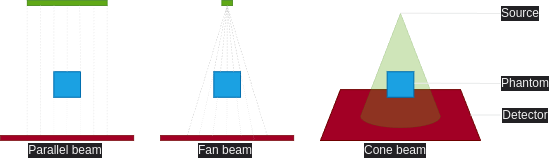

The diagram above was exported from draw.io. Its source (the exported page's mxGraphModel, read from the mxfile embedded in the PNG):
<mxGraphModel dx="522" dy="210" grid="1" gridSize="10" guides="1" tooltips="1" connect="1" arrows="1" fold="1" page="1" pageScale="1" pageWidth="827" pageHeight="1169" math="0" shadow="0">
  <root>
    <mxCell id="0" />
    <mxCell id="1" parent="0" />
    <mxCell id="85" value="" style="group" parent="1" vertex="1" connectable="0">
      <mxGeometry width="480" height="140" as="geometry" />
    </mxCell>
    <mxCell id="32" value="" style="shape=trapezoid;perimeter=trapezoidPerimeter;whiteSpace=wrap;html=1;fixedSize=1;strokeWidth=1;fillColor=#a20025;fontColor=#ffffff;strokeColor=#6F0000;" parent="85" vertex="1">
      <mxGeometry x="319.99999999999994" y="89.09090909090908" width="159.99999999999997" height="50.90909090909091" as="geometry" />
    </mxCell>
    <mxCell id="63" value="" style="verticalLabelPosition=bottom;verticalAlign=top;html=1;shape=mxgraph.basic.cone2;dx=0.5;dy=0.9;strokeWidth=0.5;fillColor=#60a917;opacity=30;fontColor=#ffffff;strokeColor=#2D7600;" parent="85" vertex="1">
      <mxGeometry x="359.99999999999994" y="12.727272727272727" width="79.99999999999999" height="114.54545454545453" as="geometry" />
    </mxCell>
    <mxCell id="23" value="" style="rounded=0;whiteSpace=wrap;html=1;strokeWidth=1;fillColor=#1ba1e2;rotation=-180;fontColor=#ffffff;strokeColor=#006EAF;" parent="85" vertex="1">
      <mxGeometry x="386.66666666666663" y="71.27272727272727" width="26.66666666666666" height="25.454545454545453" as="geometry" />
    </mxCell>
    <mxCell id="36" value="" style="endArrow=none;dashed=1;html=1;strokeWidth=0.5;startSize=4;endSize=4;entryX=0;entryY=1;entryDx=0;entryDy=0;strokeColor=#E6E6E6;" parent="85" target="44" edge="1">
      <mxGeometry width="50" height="50" relative="1" as="geometry">
        <mxPoint x="26.66666666666666" y="134.9090909090909" as="sourcePoint" />
        <mxPoint x="26.66666666666666" y="33.090909090909086" as="targetPoint" />
      </mxGeometry>
    </mxCell>
    <mxCell id="39" value="" style="endArrow=none;dashed=1;html=1;strokeWidth=0.5;startSize=4;endSize=4;entryX=1;entryY=1;entryDx=0;entryDy=0;strokeColor=#E6E6E6;" parent="85" target="44" edge="1">
      <mxGeometry width="50" height="50" relative="1" as="geometry">
        <mxPoint x="106.66666666666664" y="134.90909090909105" as="sourcePoint" />
        <mxPoint x="106.66666666666664" y="33.09090909090895" as="targetPoint" />
      </mxGeometry>
    </mxCell>
    <mxCell id="44" value="" style="rounded=0;whiteSpace=wrap;html=1;strokeWidth=0.5;fillColor=#60a917;fontColor=#ffffff;strokeColor=#2D7600;" parent="85" vertex="1">
      <mxGeometry x="26.66666666666666" width="79.99999999999999" height="5.090909090909091" as="geometry" />
    </mxCell>
    <mxCell id="45" value="" style="rounded=0;whiteSpace=wrap;html=1;strokeWidth=1;fillColor=#1ba1e2;rotation=-180;fontColor=#ffffff;strokeColor=#006EAF;" parent="85" vertex="1">
      <mxGeometry x="53.33333333333332" y="71.27272727272727" width="26.66666666666666" height="25.454545454545453" as="geometry" />
    </mxCell>
    <mxCell id="52" value="" style="endArrow=none;dashed=1;html=1;strokeWidth=0.5;startSize=4;endSize=4;exitX=0;exitY=1;exitDx=0;exitDy=0;entryX=0.657;entryY=0.987;entryDx=0;entryDy=0;entryPerimeter=0;strokeColor=#E6E6E6;" parent="85" source="45" target="44" edge="1">
      <mxGeometry width="50" height="50" relative="1" as="geometry">
        <mxPoint x="79.99999999999999" y="84" as="sourcePoint" />
        <mxPoint x="80.00000000000013" y="33.09090909090895" as="targetPoint" />
      </mxGeometry>
    </mxCell>
    <mxCell id="53" value="" style="endArrow=none;dashed=1;html=1;strokeWidth=0.5;startSize=4;endSize=4;exitX=1;exitY=1;exitDx=0;exitDy=0;entryX=0.335;entryY=0.919;entryDx=0;entryDy=0;entryPerimeter=0;strokeColor=#E6E6E6;" parent="85" source="45" target="44" edge="1">
      <mxGeometry width="50" height="50" relative="1" as="geometry">
        <mxPoint x="53.33333333333332" y="58.54545454545454" as="sourcePoint" />
        <mxPoint x="53.33333333333348" y="33.09090909090895" as="targetPoint" />
      </mxGeometry>
    </mxCell>
    <mxCell id="54" value="" style="endArrow=none;dashed=1;html=1;dashPattern=1 3;strokeWidth=0.5;startSize=4;endSize=4;entryX=1;entryY=0;entryDx=0;entryDy=0;strokeColor=#E6E6E6;" parent="85" target="45" edge="1">
      <mxGeometry width="50" height="50" relative="1" as="geometry">
        <mxPoint x="53.33333333333332" y="134.9090909090909" as="sourcePoint" />
        <mxPoint x="159.99999999999997" y="84" as="targetPoint" />
      </mxGeometry>
    </mxCell>
    <mxCell id="56" value="" style="endArrow=none;dashed=1;html=1;dashPattern=1 3;strokeWidth=0.5;startSize=4;endSize=4;entryX=0;entryY=0;entryDx=0;entryDy=0;strokeColor=#E6E6E6;" parent="85" target="45" edge="1">
      <mxGeometry width="50" height="50" relative="1" as="geometry">
        <mxPoint x="79.99999999999999" y="134.9090909090909" as="sourcePoint" />
        <mxPoint x="159.99999999999997" y="84" as="targetPoint" />
      </mxGeometry>
    </mxCell>
    <mxCell id="57" value="" style="endArrow=none;dashed=1;html=1;strokeWidth=0.5;startSize=4;endSize=4;exitX=0.5;exitY=1;exitDx=0;exitDy=0;entryX=0.5;entryY=1;entryDx=0;entryDy=0;strokeColor=#E6E6E6;" parent="85" source="45" target="44" edge="1">
      <mxGeometry width="50" height="50" relative="1" as="geometry">
        <mxPoint x="66.48000000000002" y="84" as="sourcePoint" />
        <mxPoint x="66.48000000000015" y="33.09090909090895" as="targetPoint" />
      </mxGeometry>
    </mxCell>
    <mxCell id="58" value="" style="endArrow=none;dashed=1;html=1;dashPattern=1 3;strokeWidth=0.5;startSize=4;endSize=4;entryX=0.5;entryY=0;entryDx=0;entryDy=0;strokeColor=#E6E6E6;" parent="85" target="45" edge="1">
      <mxGeometry width="50" height="50" relative="1" as="geometry">
        <mxPoint x="66.48000000000002" y="134.9090909090909" as="sourcePoint" />
        <mxPoint x="66.48000000000002" y="109.45454545454545" as="targetPoint" />
      </mxGeometry>
    </mxCell>
    <mxCell id="60" value="" style="endArrow=none;dashed=1;html=1;strokeWidth=0.5;startSize=4;endSize=4;entryX=0.836;entryY=1.322;entryDx=0;entryDy=0;entryPerimeter=0;strokeColor=#E6E6E6;" parent="85" target="44" edge="1">
      <mxGeometry width="50" height="50" relative="1" as="geometry">
        <mxPoint x="93.3333333333333" y="134.90909090909105" as="sourcePoint" />
        <mxPoint x="93.3333333333333" y="33.090909090909086" as="targetPoint" />
      </mxGeometry>
    </mxCell>
    <mxCell id="61" value="" style="endArrow=none;dashed=1;html=1;strokeWidth=0.5;startSize=4;endSize=4;entryX=0.165;entryY=0.987;entryDx=0;entryDy=0;entryPerimeter=0;strokeColor=#E6E6E6;" parent="85" target="44" edge="1">
      <mxGeometry width="50" height="50" relative="1" as="geometry">
        <mxPoint x="39.99999999999999" y="134.90909090909105" as="sourcePoint" />
        <mxPoint x="39.99999999999999" y="33.090909090909086" as="targetPoint" />
      </mxGeometry>
    </mxCell>
    <mxCell id="62" value="" style="rounded=0;whiteSpace=wrap;html=1;strokeWidth=0.5;fillColor=#a20025;fontColor=#ffffff;strokeColor=#6F0000;" parent="85" vertex="1">
      <mxGeometry y="134.9090909090909" width="133.33333333333334" height="5.090909090909091" as="geometry" />
    </mxCell>
    <mxCell id="68" value="" style="endArrow=none;dashed=1;html=1;strokeWidth=0.5;startSize=4;endSize=4;entryX=0.5;entryY=1;entryDx=0;entryDy=0;strokeColor=#cccccc;" parent="85" target="70" edge="1">
      <mxGeometry width="50" height="50" relative="1" as="geometry">
        <mxPoint x="186.6666666666666" y="134.9090909090909" as="sourcePoint" />
        <mxPoint x="186.6666666666666" y="33.090909090909086" as="targetPoint" />
      </mxGeometry>
    </mxCell>
    <mxCell id="69" value="" style="endArrow=none;dashed=1;html=1;strokeWidth=0.5;startSize=4;endSize=4;entryX=0.5;entryY=1;entryDx=0;entryDy=0;strokeColor=#cccccc;" parent="85" target="70" edge="1">
      <mxGeometry width="50" height="50" relative="1" as="geometry">
        <mxPoint x="266.6666666666667" y="134.90909090909105" as="sourcePoint" />
        <mxPoint x="266.6666666666667" y="33.09090909090895" as="targetPoint" />
      </mxGeometry>
    </mxCell>
    <mxCell id="70" value="" style="rounded=0;whiteSpace=wrap;html=1;strokeWidth=0.5;fillColor=#60a917;fontColor=#ffffff;strokeColor=#2D7600;" parent="85" vertex="1">
      <mxGeometry x="221.33333333333331" width="10.666666666666668" height="5.090909090909091" as="geometry" />
    </mxCell>
    <mxCell id="72" value="" style="endArrow=none;dashed=1;html=1;strokeWidth=0.5;startSize=4;endSize=4;exitX=0;exitY=1;exitDx=0;exitDy=0;entryX=0.5;entryY=1;entryDx=0;entryDy=0;strokeColor=#cccccc;" parent="85" source="71" target="70" edge="1">
      <mxGeometry width="50" height="50" relative="1" as="geometry">
        <mxPoint x="239.99999999999997" y="84" as="sourcePoint" />
        <mxPoint x="240.00000000000017" y="33.09090909090895" as="targetPoint" />
      </mxGeometry>
    </mxCell>
    <mxCell id="73" value="" style="endArrow=none;dashed=1;html=1;strokeWidth=0.5;startSize=4;endSize=4;exitX=1;exitY=1;exitDx=0;exitDy=0;entryX=0.5;entryY=1;entryDx=0;entryDy=0;strokeColor=#cccccc;" parent="85" source="71" target="70" edge="1">
      <mxGeometry width="50" height="50" relative="1" as="geometry">
        <mxPoint x="213.3333333333333" y="58.54545454545454" as="sourcePoint" />
        <mxPoint x="213.33333333333348" y="33.09090909090895" as="targetPoint" />
      </mxGeometry>
    </mxCell>
    <mxCell id="76" value="" style="endArrow=none;dashed=1;html=1;strokeWidth=0.5;startSize=4;endSize=4;exitX=0.5;exitY=1;exitDx=0;exitDy=0;entryX=0.5;entryY=1;entryDx=0;entryDy=0;strokeColor=#cccccc;" parent="85" source="71" target="70" edge="1">
      <mxGeometry width="50" height="50" relative="1" as="geometry">
        <mxPoint x="226.48" y="84" as="sourcePoint" />
        <mxPoint x="226.48000000000013" y="33.09090909090895" as="targetPoint" />
      </mxGeometry>
    </mxCell>
    <mxCell id="77" value="" style="endArrow=none;dashed=1;html=1;dashPattern=1 3;strokeWidth=0.5;startSize=4;endSize=4;entryX=0.5;entryY=0;entryDx=0;entryDy=0;strokeColor=#cccccc;" parent="85" target="71" edge="1">
      <mxGeometry width="50" height="50" relative="1" as="geometry">
        <mxPoint x="226.48" y="134.9090909090909" as="sourcePoint" />
        <mxPoint x="226.48" y="109.45454545454545" as="targetPoint" />
      </mxGeometry>
    </mxCell>
    <mxCell id="80" value="" style="rounded=0;whiteSpace=wrap;html=1;strokeWidth=0.5;fillColor=#a20025;fontColor=#ffffff;strokeColor=#6F0000;" parent="85" vertex="1">
      <mxGeometry x="159.99999999999997" y="134.9090909090909" width="133.33333333333334" height="5.090909090909091" as="geometry" />
    </mxCell>
    <mxCell id="71" value="" style="rounded=0;whiteSpace=wrap;html=1;strokeWidth=1;fillColor=#1ba1e2;rotation=-180;fontColor=#ffffff;strokeColor=#006EAF;" parent="85" vertex="1">
      <mxGeometry x="213.3333333333333" y="71.27272727272727" width="26.66666666666666" height="25.454545454545453" as="geometry" />
    </mxCell>
    <mxCell id="81" value="" style="endArrow=none;dashed=1;html=1;strokeWidth=0.5;startSize=4;endSize=4;exitX=0.75;exitY=1;exitDx=0;exitDy=0;entryX=0.5;entryY=1;entryDx=0;entryDy=0;strokeColor=#cccccc;" parent="85" source="71" target="70" edge="1">
      <mxGeometry width="50" height="50" relative="1" as="geometry">
        <mxPoint x="253.33333333333331" y="96.72727272727272" as="sourcePoint" />
        <mxPoint x="253.33333333333331" y="30.54545454545454" as="targetPoint" />
      </mxGeometry>
    </mxCell>
    <mxCell id="82" value="" style="endArrow=none;dashed=1;html=1;strokeWidth=0.5;startSize=4;endSize=4;exitX=0.25;exitY=1;exitDx=0;exitDy=0;entryX=0.5;entryY=1;entryDx=0;entryDy=0;strokeColor=#cccccc;" parent="85" source="71" target="70" edge="1">
      <mxGeometry width="50" height="50" relative="1" as="geometry">
        <mxPoint x="246.66666666666663" y="96.72727272727272" as="sourcePoint" />
        <mxPoint x="253.33333333333331" y="30.54545454545454" as="targetPoint" />
      </mxGeometry>
    </mxCell>
    <mxCell id="74" value="" style="endArrow=none;dashed=1;html=1;dashPattern=1 3;strokeWidth=0.5;startSize=4;endSize=4;entryX=1;entryY=1;entryDx=0;entryDy=0;exitX=0.291;exitY=-0.211;exitDx=0;exitDy=0;exitPerimeter=0;strokeColor=#cccccc;" parent="85" source="80" target="71" edge="1">
      <mxGeometry width="50" height="50" relative="1" as="geometry">
        <mxPoint x="213.3333333333333" y="134.9090909090909" as="sourcePoint" />
        <mxPoint x="319.99999999999994" y="84" as="targetPoint" />
      </mxGeometry>
    </mxCell>
    <mxCell id="83" value="" style="endArrow=none;dashed=1;html=1;dashPattern=1 3;strokeWidth=0.5;startSize=4;endSize=4;entryX=0.86;entryY=-0.014;entryDx=0;entryDy=0;entryPerimeter=0;exitX=0.391;exitY=0.058;exitDx=0;exitDy=0;exitPerimeter=0;strokeColor=#cccccc;" parent="85" source="80" target="71" edge="1">
      <mxGeometry width="50" height="50" relative="1" as="geometry">
        <mxPoint x="253.14666666666668" y="160.36363636363635" as="sourcePoint" />
        <mxPoint x="253.33333333333331" y="122.18181818181816" as="targetPoint" />
      </mxGeometry>
    </mxCell>
    <mxCell id="75" value="" style="endArrow=none;dashed=1;html=1;dashPattern=1 3;strokeWidth=0.5;startSize=4;endSize=4;entryX=0;entryY=1;entryDx=0;entryDy=0;exitX=0.702;exitY=0.728;exitDx=0;exitDy=0;exitPerimeter=0;strokeColor=#cccccc;" parent="85" source="80" target="71" edge="1">
      <mxGeometry width="50" height="50" relative="1" as="geometry">
        <mxPoint x="239.99999999999997" y="134.9090909090909" as="sourcePoint" />
        <mxPoint x="319.99999999999994" y="84" as="targetPoint" />
      </mxGeometry>
    </mxCell>
    <mxCell id="84" value="" style="endArrow=none;dashed=1;html=1;dashPattern=1 3;strokeWidth=0.5;startSize=4;endSize=4;entryX=0.144;entryY=0.014;entryDx=0;entryDy=0;entryPerimeter=0;exitX=0.605;exitY=0.105;exitDx=0;exitDy=0;exitPerimeter=0;strokeColor=#cccccc;" parent="85" source="80" target="71" edge="1">
      <mxGeometry width="50" height="50" relative="1" as="geometry">
        <mxPoint x="238.79999999999995" y="160.65890909090913" as="sourcePoint" />
        <mxPoint x="243.73333333333323" y="122.53818181818185" as="targetPoint" />
      </mxGeometry>
    </mxCell>
    <mxCell id="86" value="Parallel beam" style="text;html=1;align=center;verticalAlign=middle;whiteSpace=wrap;rounded=0;labelBackgroundColor=#222124;fillColor=none;fontColor=#F0F0F0;" parent="1" vertex="1">
      <mxGeometry y="140" width="130" height="20" as="geometry" />
    </mxCell>
    <mxCell id="88" value="Fan beam" style="text;html=1;fillColor=none;align=center;verticalAlign=middle;whiteSpace=wrap;rounded=0;labelBackgroundColor=#222124;fontColor=#F0F0F0;" parent="1" vertex="1">
      <mxGeometry x="160" y="140" width="130" height="20" as="geometry" />
    </mxCell>
    <mxCell id="89" value="Cone beam" style="text;html=1;fillColor=none;align=center;verticalAlign=middle;whiteSpace=wrap;rounded=0;labelBackgroundColor=#222124;fontColor=#F0F0F0;" parent="1" vertex="1">
      <mxGeometry x="330" y="140" width="130" height="20" as="geometry" />
    </mxCell>
    <mxCell id="90" value="" style="endArrow=none;html=1;entryX=0;entryY=0;entryDx=39.99999999999999;entryDy=0;entryPerimeter=0;exitX=0;exitY=0.5;exitDx=0;exitDy=0;strokeColor=#eaebeb;" parent="1" source="91" target="63" edge="1">
      <mxGeometry width="50" height="50" relative="1" as="geometry">
        <mxPoint x="520" y="13" as="sourcePoint" />
        <mxPoint x="380" y="100" as="targetPoint" />
      </mxGeometry>
    </mxCell>
    <mxCell id="91" value="Source" style="text;html=1;fillColor=none;align=center;verticalAlign=middle;whiteSpace=wrap;rounded=0;labelBackgroundColor=#222124;fontColor=#F0F0F0;" parent="1" vertex="1">
      <mxGeometry x="500" y="3" width="40" height="20" as="geometry" />
    </mxCell>
    <mxCell id="92" value="" style="endArrow=none;html=1;entryX=0;entryY=0;entryDx=39.99999999999999;entryDy=0;entryPerimeter=0;exitX=0;exitY=0.5;exitDx=0;exitDy=0;strokeColor=#eaebeb;" parent="1" source="93" edge="1">
      <mxGeometry width="50" height="50" relative="1" as="geometry">
        <mxPoint x="534" y="83" as="sourcePoint" />
        <mxPoint x="414" y="82.72727272727272" as="targetPoint" />
      </mxGeometry>
    </mxCell>
    <mxCell id="93" value="Phantom" style="text;html=1;fillColor=none;align=center;verticalAlign=middle;whiteSpace=wrap;rounded=0;labelBackgroundColor=#222124;fontColor=#F0F0F0;" parent="1" vertex="1">
      <mxGeometry x="500" y="73" width="50" height="20" as="geometry" />
    </mxCell>
    <mxCell id="94" value="" style="endArrow=none;html=1;entryX=1;entryY=0.5;entryDx=0;entryDy=0;exitX=0;exitY=0.5;exitDx=0;exitDy=0;strokeColor=#eaebeb;" parent="1" source="95" target="32" edge="1">
      <mxGeometry width="50" height="50" relative="1" as="geometry">
        <mxPoint x="530" y="115" as="sourcePoint" />
        <mxPoint x="470" y="109.99727272727274" as="targetPoint" />
      </mxGeometry>
    </mxCell>
    <mxCell id="95" value="Detector" style="text;html=1;align=center;verticalAlign=middle;whiteSpace=wrap;rounded=0;labelBackgroundColor=#222124;fillColor=none;fontColor=#F0F0F0;" parent="1" vertex="1">
      <mxGeometry x="500" y="104.55" width="50" height="20" as="geometry" />
    </mxCell>
  </root>
</mxGraphModel>